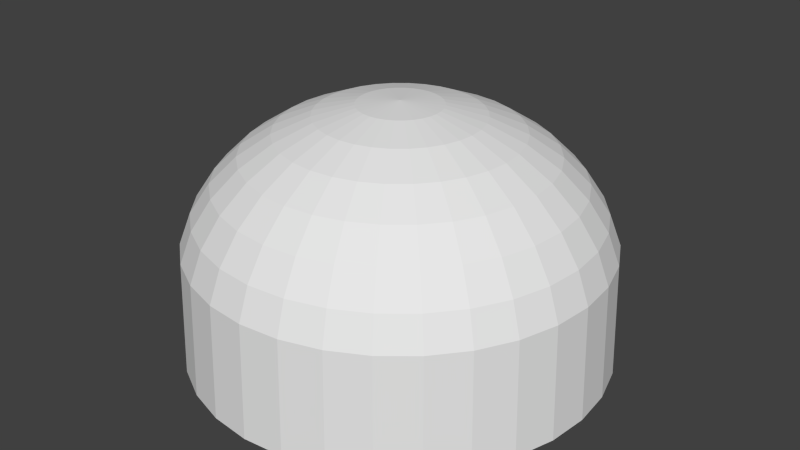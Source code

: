 # Source: PieceRonde5X5X2977.blend  (saved by Blender 2.70.0; exported with 4.5.12 LTS)
import bpy
from mathutils import Matrix  # noqa: F401  (used for matrix-valued properties, if any)

bpy.ops.wm.read_factory_settings(use_empty=True)
scene = bpy.context.scene
scene.name = 'Scene'

# ---- collections
col_collection_1 = bpy.data.collections.new('Collection 1'); scene.collection.children.link(col_collection_1)

# ---- world
world_world = bpy.data.worlds.new('World'); scene.world = world_world
world_world.color = (0.05088, 0.05088, 0.05088)
world_world.use_sun_shadow = False
world_world.sun_shadow_jitter_overblur = 0.0
world_world.cycles.sampling_method = 'MANUAL'
world_world.cycles.sample_map_resolution = 256

# ---- meshes
me_sphere = bpy.data.meshes.new('Sphere')
me_sphere.from_pydata([(-0.1951, 0.0, 1.469), (-0.3827, 0.0, 1.412), (-0.5556, 0.0, 1.32), (-0.7071, 0.0, 1.196), (-0.8315, 0.0, 1.044), (-0.9239, 0.0, 0.8712), (-0.9808, 0.0, 0.6836), (-1.0, 0.0, 0.0), (-0.1913, 0.03806, 1.469), (-0.3753, 0.07466, 1.412), (-0.5449, 0.1084, 1.32), (-0.6935, 0.1379, 1.196), (-0.8155, 0.1622, 1.044), (-0.9061, 0.1802, 0.8712), (-0.9619, 0.1913, 0.6836), (-0.9808, 0.1951, 0.0), (-0.1802, 0.07466, 1.469), (-0.3536, 0.1464, 1.412), (-0.5133, 0.2126, 1.32), (-0.6533, 0.2706, 1.196), (-0.7682, 0.3182, 1.044), (-0.8536, 0.3536, 0.8712), (-0.9061, 0.3753, 0.6836), (-0.9239, 0.3827, 0.0), (-0.1622, 0.1084, 1.469), (-0.3182, 0.2126, 1.412), (-0.4619, 0.3087, 1.32), (-0.5879, 0.3928, 1.196), (-0.6913, 0.4619, 1.044), (-0.7682, 0.5133, 0.8712), (-0.8155, 0.5449, 0.6836), (-0.8315, 0.5556, 0.0), (-0.1379, 0.1379, 1.469), (-0.2706, 0.2706, 1.412), (-0.3928, 0.3928, 1.32), (-0.5, 0.5, 1.196), (-0.5879, 0.5879, 1.044), (-0.6533, 0.6533, 0.8712), (-0.6935, 0.6935, 0.6836), (-0.7071, 0.7071, 0.0), (-0.1084, 0.1622, 1.469), (-0.2126, 0.3182, 1.412), (-0.3087, 0.4619, 1.32), (-0.3928, 0.5879, 1.196), (-0.4619, 0.6913, 1.044), (-0.5133, 0.7682, 0.8712), (-0.5449, 0.8155, 0.6836), (-0.5556, 0.8315, 0.0), (-0.07466, 0.1802, 1.469), (-0.1464, 0.3536, 1.412), (-0.2126, 0.5133, 1.32), (-0.2706, 0.6533, 1.196), (-0.3182, 0.7682, 1.044), (-0.3536, 0.8536, 0.8712), (-0.3753, 0.9061, 0.6836), (-0.3827, 0.9239, 0.0), (-0.03806, 0.1913, 1.469), (-0.07466, 0.3753, 1.412), (-0.1084, 0.5449, 1.32), (-0.1379, 0.6935, 1.196), (-0.1622, 0.8155, 1.044), (-0.1802, 0.9061, 0.8712), (-0.1913, 0.9619, 0.6836), (-0.1951, 0.9808, 0.0), (3.26e-07, 0.1951, 1.469), (3.185e-07, 0.3827, 1.412), (3.111e-07, 0.5556, 1.32), (3.185e-07, 0.7071, 1.196), (3.334e-07, 0.8315, 1.044), (2.738e-07, 0.9239, 0.8712), (3.93e-07, 0.9808, 0.6836), (3.781e-07, 1.0, 0.0), (0.03806, 0.1913, 1.469), (0.07466, 0.3753, 1.412), (0.1084, 0.5449, 1.32), (0.138, 0.6935, 1.196), (0.1622, 0.8155, 1.044), (0.1802, 0.9061, 0.8712), (0.1913, 0.9619, 0.6836), (0.1951, 0.9808, 0.0), (0.07466, 0.1802, 1.469), (0.1464, 0.3536, 1.412), (0.2126, 0.5133, 1.32), (0.2706, 0.6533, 1.196), (0.3182, 0.7682, 1.044), (0.3536, 0.8536, 0.8712), (0.3753, 0.9061, 0.6836), (0.3827, 0.9239, 0.0), (0.1084, 0.1622, 1.469), (0.2126, 0.3182, 1.412), (0.3087, 0.4619, 1.32), (0.3928, 0.5879, 1.196), (0.4619, 0.6913, 1.044), (0.5133, 0.7682, 0.8712), (0.5449, 0.8155, 0.6836), (0.5556, 0.8315, 0.0), (0.138, 0.1379, 1.469), (0.2706, 0.2706, 1.412), (0.3928, 0.3928, 1.32), (0.5, 0.5, 1.196), (0.5879, 0.5879, 1.044), (0.6533, 0.6533, 0.8712), (0.6935, 0.6935, 0.6836), (0.7071, 0.7071, 0.0), (0.1622, 0.1084, 1.469), (0.3182, 0.2126, 1.412), (0.4619, 0.3087, 1.32), (0.5879, 0.3928, 1.196), (0.6913, 0.4619, 1.044), (0.7682, 0.5133, 0.8712), (0.8155, 0.5449, 0.6836), (0.8315, 0.5556, 0.0), (0.1802, 0.07466, 1.469), (0.3536, 0.1464, 1.412), (0.5133, 0.2126, 1.32), (0.6533, 0.2706, 1.196), (0.7682, 0.3182, 1.044), (0.8536, 0.3536, 0.8712), (0.9061, 0.3753, 0.6836), (0.9239, 0.3827, 0.0), (0.1913, 0.03806, 1.469), (0.3753, 0.07466, 1.412), (0.5449, 0.1084, 1.32), (0.6935, 0.1379, 1.196), (0.8155, 0.1622, 1.044), (0.9061, 0.1802, 0.8712), (0.9619, 0.1913, 0.6836), (0.9808, 0.1951, 0.0), (0.1951, 0.0, 1.469), (0.3827, 4.47e-08, 1.412), (0.5556, 2.98e-08, 1.32), (0.7071, -2.98e-08, 1.196), (0.8315, -8.941e-08, 1.044), (0.9239, 5.96e-08, 0.8712), (0.9808, -8.941e-08, 0.6836), (1.0, -1.043e-07, 0.0), (0.1913, -0.03806, 1.469), (0.3753, -0.07466, 1.412), (0.5449, -0.1084, 1.32), (0.6935, -0.1379, 1.196), (0.8155, -0.1622, 1.044), (0.9061, -0.1802, 0.8712), (0.9619, -0.1913, 0.6836), (0.9808, -0.1951, 0.0), (0.1802, -0.07466, 1.469), (0.3536, -0.1464, 1.412), (0.5133, -0.2126, 1.32), (0.6533, -0.2706, 1.196), (0.7682, -0.3182, 1.044), (0.8536, -0.3536, 0.8712), (0.9061, -0.3753, 0.6836), (0.9239, -0.3827, 0.0), (0.1622, -0.1084, 1.469), (0.3182, -0.2126, 1.412), (0.4619, -0.3087, 1.32), (0.5879, -0.3928, 1.196), (0.6913, -0.4619, 1.044), (0.7682, -0.5133, 0.8712), (0.8155, -0.5449, 0.6836), (0.8315, -0.5556, 0.0), (0.138, -0.1379, 1.469), (0.2706, -0.2706, 1.412), (0.3928, -0.3928, 1.32), (0.5, -0.5, 1.196), (0.5879, -0.5879, 1.044), (0.6533, -0.6533, 0.8712), (0.6935, -0.6935, 0.6836), (0.7071, -0.7071, 0.0), (0.1084, -0.1622, 1.469), (0.2126, -0.3182, 1.412), (0.3087, -0.4619, 1.32), (0.3928, -0.5879, 1.196), (0.4619, -0.6913, 1.044), (0.5133, -0.7682, 0.8712), (0.5449, -0.8155, 0.6836), (0.5556, -0.8315, 0.0), (0.07466, -0.1802, 1.469), (0.1464, -0.3536, 1.412), (0.2126, -0.5133, 1.32), (0.2706, -0.6533, 1.196), (0.3182, -0.7682, 1.044), (0.3536, -0.8536, 0.8712), (0.3753, -0.9061, 0.6836), (0.3827, -0.9239, 0.0), (0.03806, -0.1913, 1.469), (0.07466, -0.3753, 1.412), (0.1084, -0.5449, 1.32), (0.1379, -0.6935, 1.196), (0.1622, -0.8155, 1.044), (0.1802, -0.9061, 0.8712), (0.1913, -0.9619, 0.6836), (0.1951, -0.9808, 0.0), (3.111e-07, -0.1951, 1.469), (2.813e-07, -0.3827, 1.412), (2.813e-07, -0.5556, 1.32), (1.844e-07, -0.7071, 1.196), (1.397e-07, -0.8315, 1.044), (3.185e-07, -0.9239, 0.8712), (9.499e-08, -0.9808, 0.6836), (1.397e-07, -1.0, 0.0), (-0.03806, -0.1913, 1.469), (-0.07466, -0.3753, 1.412), (-0.1084, -0.5449, 1.32), (-0.1379, -0.6935, 1.196), (-0.1622, -0.8155, 1.044), (-0.1802, -0.9061, 0.8712), (-0.1913, -0.9619, 0.6836), (-0.1951, -0.9808, 0.0), (-0.07466, -0.1802, 1.469), (-0.1464, -0.3536, 1.412), (-0.2126, -0.5133, 1.32), (-0.2706, -0.6533, 1.196), (-0.3182, -0.7682, 1.044), (-0.3536, -0.8536, 0.8712), (-0.3753, -0.9061, 0.6836), (-0.3827, -0.9239, 0.0), (-0.1084, -0.1622, 1.469), (-0.2126, -0.3182, 1.412), (-0.3087, -0.4619, 1.32), (-0.3928, -0.5879, 1.196), (-0.4619, -0.6913, 1.044), (-0.5133, -0.7682, 0.8712), (-0.5449, -0.8155, 0.6836), (-0.5556, -0.8315, 0.0), (-0.1379, -0.1379, 1.469), (-0.2706, -0.2706, 1.412), (-0.3928, -0.3928, 1.32), (-0.5, -0.5, 1.196), (-0.5879, -0.5879, 1.044), (-0.6533, -0.6533, 0.8712), (-0.6935, -0.6935, 0.6836), (-0.7071, -0.7071, 0.0), (-0.1622, -0.1084, 1.469), (-0.3182, -0.2126, 1.412), (-0.4619, -0.3087, 1.32), (-0.5879, -0.3928, 1.196), (-0.6913, -0.4619, 1.044), (-0.7682, -0.5133, 0.8712), (-0.8155, -0.5449, 0.6836), (-0.8315, -0.5556, 0.0), (2.421e-08, -1.192e-07, 1.489), (-0.1802, -0.07466, 1.469), (-0.3536, -0.1464, 1.412), (-0.5133, -0.2126, 1.32), (-0.6533, -0.2706, 1.196), (-0.7682, -0.3182, 1.044), (-0.8536, -0.3536, 0.8712), (-0.9061, -0.3753, 0.6836), (-0.9239, -0.3827, 0.0), (-0.1913, -0.03806, 1.469), (-0.3753, -0.07466, 1.412), (-0.5449, -0.1084, 1.32), (-0.6935, -0.1379, 1.196), (-0.8155, -0.1622, 1.044), (-0.9061, -0.1802, 0.8712), (-0.9619, -0.1913, 0.6836), (-0.9808, -0.1951, 0.0)], [], [(1, 9, 8, 0), (6, 14, 13, 5), (4, 12, 11, 3), (2, 10, 9, 1), (7, 15, 14, 6), (5, 13, 12, 4), (3, 11, 10, 2), (15, 23, 22, 14), (13, 21, 20, 12), (11, 19, 18, 10), (9, 17, 16, 8), (14, 22, 21, 13), (12, 20, 19, 11), (10, 18, 17, 9), (23, 31, 30, 22), (21, 29, 28, 20), (19, 27, 26, 18), (17, 25, 24, 16), (22, 30, 29, 21), (20, 28, 27, 19), (18, 26, 25, 17), (31, 39, 38, 30), (29, 37, 36, 28), (27, 35, 34, 26), (25, 33, 32, 24), (30, 38, 37, 29), (28, 36, 35, 27), (26, 34, 33, 25), (39, 47, 46, 38), (37, 45, 44, 36), (35, 43, 42, 34), (33, 41, 40, 32), (38, 46, 45, 37), (36, 44, 43, 35), (34, 42, 41, 33), (47, 55, 54, 46), (45, 53, 52, 44), (43, 51, 50, 42), (41, 49, 48, 40), (46, 54, 53, 45), (44, 52, 51, 43), (42, 50, 49, 41), (55, 63, 62, 54), (53, 61, 60, 52), (51, 59, 58, 50), (49, 57, 56, 48), (54, 62, 61, 53), (52, 60, 59, 51), (50, 58, 57, 49), (63, 71, 70, 62), (61, 69, 68, 60), (59, 67, 66, 58), (57, 65, 64, 56), (62, 70, 69, 61), (60, 68, 67, 59), (58, 66, 65, 57), (71, 79, 78, 70), (69, 77, 76, 68), (67, 75, 74, 66), (65, 73, 72, 64), (70, 78, 77, 69), (68, 76, 75, 67), (66, 74, 73, 65), (79, 87, 86, 78), (77, 85, 84, 76), (75, 83, 82, 74), (73, 81, 80, 72), (78, 86, 85, 77), (76, 84, 83, 75), (74, 82, 81, 73), (87, 95, 94, 86), (85, 93, 92, 84), (83, 91, 90, 82), (81, 89, 88, 80), (86, 94, 93, 85), (84, 92, 91, 83), (82, 90, 89, 81), (95, 103, 102, 94), (93, 101, 100, 92), (91, 99, 98, 90), (89, 97, 96, 88), (94, 102, 101, 93), (92, 100, 99, 91), (90, 98, 97, 89), (103, 111, 110, 102), (101, 109, 108, 100), (99, 107, 106, 98), (97, 105, 104, 96), (102, 110, 109, 101), (100, 108, 107, 99), (98, 106, 105, 97), (111, 119, 118, 110), (109, 117, 116, 108), (107, 115, 114, 106), (105, 113, 112, 104), (110, 118, 117, 109), (108, 116, 115, 107), (106, 114, 113, 105), (119, 127, 126, 118), (117, 125, 124, 116), (115, 123, 122, 114), (113, 121, 120, 112), (118, 126, 125, 117), (116, 124, 123, 115), (114, 122, 121, 113), (127, 135, 134, 126), (125, 133, 132, 124), (123, 131, 130, 122), (121, 129, 128, 120), (126, 134, 133, 125), (124, 132, 131, 123), (122, 130, 129, 121), (135, 143, 142, 134), (133, 141, 140, 132), (131, 139, 138, 130), (129, 137, 136, 128), (134, 142, 141, 133), (132, 140, 139, 131), (130, 138, 137, 129), (143, 151, 150, 142), (141, 149, 148, 140), (139, 147, 146, 138), (137, 145, 144, 136), (142, 150, 149, 141), (140, 148, 147, 139), (138, 146, 145, 137), (151, 159, 158, 150), (149, 157, 156, 148), (147, 155, 154, 146), (145, 153, 152, 144), (150, 158, 157, 149), (148, 156, 155, 147), (146, 154, 153, 145), (159, 167, 166, 158), (157, 165, 164, 156), (155, 163, 162, 154), (153, 161, 160, 152), (158, 166, 165, 157), (156, 164, 163, 155), (154, 162, 161, 153), (167, 175, 174, 166), (165, 173, 172, 164), (163, 171, 170, 162), (161, 169, 168, 160), (166, 174, 173, 165), (164, 172, 171, 163), (162, 170, 169, 161), (175, 183, 182, 174), (173, 181, 180, 172), (171, 179, 178, 170), (169, 177, 176, 168), (174, 182, 181, 173), (172, 180, 179, 171), (170, 178, 177, 169), (183, 191, 190, 182), (181, 189, 188, 180), (179, 187, 186, 178), (177, 185, 184, 176), (182, 190, 189, 181), (180, 188, 187, 179), (178, 186, 185, 177), (191, 199, 198, 190), (189, 197, 196, 188), (187, 195, 194, 186), (185, 193, 192, 184), (190, 198, 197, 189), (188, 196, 195, 187), (186, 194, 193, 185), (199, 207, 206, 198), (197, 205, 204, 196), (195, 203, 202, 194), (193, 201, 200, 192), (198, 206, 205, 197), (196, 204, 203, 195), (194, 202, 201, 193), (207, 215, 214, 206), (205, 213, 212, 204), (203, 211, 210, 202), (201, 209, 208, 200), (206, 214, 213, 205), (204, 212, 211, 203), (202, 210, 209, 201), (215, 223, 222, 214), (213, 221, 220, 212), (211, 219, 218, 210), (209, 217, 216, 208), (214, 222, 221, 213), (212, 220, 219, 211), (210, 218, 217, 209), (223, 231, 230, 222), (221, 229, 228, 220), (219, 227, 226, 218), (217, 225, 224, 216), (222, 230, 229, 221), (220, 228, 227, 219), (218, 226, 225, 217), (231, 239, 238, 230), (229, 237, 236, 228), (227, 235, 234, 226), (225, 233, 232, 224), (230, 238, 237, 229), (228, 236, 235, 227), (226, 234, 233, 225), (239, 248, 247, 238), (237, 246, 245, 236), (235, 244, 243, 234), (233, 242, 241, 232), (238, 247, 246, 237), (236, 245, 244, 235), (234, 243, 242, 233), (248, 256, 255, 247), (246, 254, 253, 245), (244, 252, 251, 243), (242, 250, 249, 241), (247, 255, 254, 246), (245, 253, 252, 244), (243, 251, 250, 242), (0, 8, 240), (8, 16, 240), (16, 24, 240), (24, 32, 240), (32, 40, 240), (40, 48, 240), (48, 56, 240), (56, 64, 240), (64, 72, 240), (72, 80, 240), (80, 88, 240), (88, 96, 240), (96, 104, 240), (104, 112, 240), (112, 120, 240), (120, 128, 240), (128, 136, 240), (136, 144, 240), (144, 152, 240), (152, 160, 240), (160, 168, 240), (168, 176, 240), (176, 184, 240), (184, 192, 240), (192, 200, 240), (200, 208, 240), (208, 216, 240), (216, 224, 240), (224, 232, 240), (232, 241, 240), (241, 249, 240), (256, 7, 6, 255), (254, 5, 4, 253), (252, 3, 2, 251), (250, 1, 0, 249), (255, 6, 5, 254), (253, 4, 3, 252), (251, 2, 1, 250), (249, 0, 240), (15, 7, 256, 248, 239, 231, 223, 215, 207, 199, 191, 183, 175, 167, 159, 151, 143, 135, 127, 119, 111, 103, 95, 87, 79, 71, 63, 55, 47, 39, 31, 23)])
_uv = me_sphere.uv_layers.new(name='UVMap')
_uv.uv.foreach_set('vector', [0.7229, 0.4263, 0.7357, 0.4179, 0.7553, 0.4522, 0.749, 0.4568, 0.6418, 0.2419, 0.679, 0.2367, 0.6848, 0.2736, 0.6497, 0.2813, 0.6619, 0.3202, 0.6931, 0.3103, 0.7043, 0.3468, 0.6785, 0.3577, 0.699, 0.3932, 0.7186, 0.3828, 0.7357, 0.4179, 0.7229, 0.4263, 0.6327, 0.1084, 0.671, 0.1058, 0.679, 0.2367, 0.6418, 0.2419, 0.6497, 0.2813, 0.6848, 0.2736, 0.6931, 0.3103, 0.6619, 0.3202, 0.6785, 0.3577, 0.7043, 0.3468, 0.7186, 0.3828, 0.699, 0.3932, 0.671, 0.1058, 0.7095, 0.1038, 0.7146, 0.233, 0.679, 0.2367, 0.6848, 0.2736, 0.7182, 0.2685, 0.7232, 0.304, 0.6931, 0.3103, 0.7043, 0.3468, 0.7299, 0.3397, 0.7386, 0.3758, 0.7186, 0.3828, 0.7357, 0.4179, 0.7494, 0.4122, 0.7622, 0.4489, 0.7553, 0.4522, 0.679, 0.2367, 0.7146, 0.233, 0.7182, 0.2685, 0.6848, 0.2736, 0.6931, 0.3103, 0.7232, 0.304, 0.7299, 0.3397, 0.7043, 0.3468, 0.7186, 0.3828, 0.7386, 0.3758, 0.7494, 0.4122, 0.7357, 0.4179, 0.7095, 0.1038, 0.748, 0.1027, 0.7493, 0.2312, 0.7146, 0.233, 0.7182, 0.2685, 0.7506, 0.266, 0.7525, 0.3007, 0.7232, 0.304, 0.7299, 0.3397, 0.7552, 0.3359, 0.7589, 0.3719, 0.7386, 0.3758, 0.7494, 0.4122, 0.7637, 0.4089, 0.7696, 0.4469, 0.7622, 0.4489, 0.7146, 0.233, 0.7493, 0.2312, 0.7506, 0.266, 0.7182, 0.2685, 0.7232, 0.304, 0.7525, 0.3007, 0.7552, 0.3359, 0.7299, 0.3397, 0.7386, 0.3758, 0.7589, 0.3719, 0.7637, 0.4089, 0.7494, 0.4122, 0.748, 0.1027, 0.7868, 0.1027, 0.7836, 0.2313, 0.7493, 0.2312, 0.7506, 0.266, 0.7826, 0.2659, 0.7815, 0.3003, 0.7525, 0.3007, 0.7552, 0.3359, 0.7803, 0.3353, 0.7792, 0.3711, 0.7589, 0.3719, 0.7637, 0.4089, 0.7781, 0.4081, 0.7771, 0.4464, 0.7696, 0.4469, 0.7493, 0.2312, 0.7836, 0.2313, 0.7826, 0.2659, 0.7506, 0.266, 0.7525, 0.3007, 0.7815, 0.3003, 0.7803, 0.3353, 0.7552, 0.3359, 0.7589, 0.3719, 0.7792, 0.3711, 0.7781, 0.4081, 0.7637, 0.4089, 0.7868, 0.1027, 0.8258, 0.104, 0.8179, 0.2335, 0.7836, 0.2313, 0.7826, 0.2659, 0.8145, 0.2682, 0.8103, 0.3028, 0.7815, 0.3003, 0.7803, 0.3353, 0.8053, 0.3377, 0.7993, 0.3732, 0.7792, 0.3711, 0.7781, 0.4081, 0.7924, 0.4097, 0.7846, 0.4473, 0.7771, 0.4464, 0.7836, 0.2313, 0.8179, 0.2335, 0.8145, 0.2682, 0.7826, 0.2659, 0.7815, 0.3003, 0.8103, 0.3028, 0.8053, 0.3377, 0.7803, 0.3353, 0.7792, 0.3711, 0.7993, 0.3732, 0.7924, 0.4097, 0.7781, 0.4081, 0.8258, 0.104, 0.8649, 0.1066, 0.8526, 0.2377, 0.8179, 0.2335, 0.8145, 0.2682, 0.8468, 0.2731, 0.8393, 0.3082, 0.8103, 0.3028, 0.8053, 0.3377, 0.8302, 0.3432, 0.8192, 0.3783, 0.7993, 0.3732, 0.7924, 0.4097, 0.8064, 0.4137, 0.7919, 0.4495, 0.7846, 0.4473, 0.8179, 0.2335, 0.8526, 0.2377, 0.8468, 0.2731, 0.8145, 0.2682, 0.8103, 0.3028, 0.8393, 0.3082, 0.8302, 0.3432, 0.8053, 0.3377, 0.7993, 0.3732, 0.8192, 0.3783, 0.8064, 0.4137, 0.7924, 0.4097, 0.8649, 0.1066, 0.9043, 0.1104, 0.8884, 0.244, 0.8526, 0.2377, 0.8468, 0.2731, 0.8799, 0.2808, 0.8688, 0.3168, 0.8393, 0.3082, 0.8302, 0.3432, 0.855, 0.3521, 0.8386, 0.3865, 0.8192, 0.3783, 0.8064, 0.4137, 0.8196, 0.4202, 0.7986, 0.4531, 0.7919, 0.4495, 0.8526, 0.2377, 0.8884, 0.244, 0.8799, 0.2808, 0.8468, 0.2731, 0.8393, 0.3082, 0.8688, 0.3168, 0.855, 0.3521, 0.8302, 0.3432, 0.8192, 0.3783, 0.8386, 0.3865, 0.8196, 0.4202, 0.8064, 0.4137, 0.9043, 0.1104, 0.9439, 0.1152, 0.926, 0.2521, 0.8884, 0.244, 0.8799, 0.2808, 0.9146, 0.2915, 0.899, 0.3292, 0.8688, 0.3168, 0.855, 0.3521, 0.8797, 0.3648, 0.8571, 0.3981, 0.8386, 0.3865, 0.8196, 0.4202, 0.8318, 0.429, 0.8046, 0.4579, 0.7986, 0.4531, 0.8884, 0.244, 0.926, 0.2521, 0.9146, 0.2915, 0.8799, 0.2808, 0.8688, 0.3168, 0.899, 0.3292, 0.8797, 0.3648, 0.855, 0.3521, 0.8386, 0.3865, 0.8571, 0.3981, 0.8318, 0.429, 0.8196, 0.4202, 0.02063, 0.6139, 0.05891, 0.6113, 0.06694, 0.7422, 0.02978, 0.7474, 0.0377, 0.7868, 0.07277, 0.7791, 0.08109, 0.8158, 0.0499, 0.8257, 0.06642, 0.8632, 0.09229, 0.8523, 0.1065, 0.8883, 0.08697, 0.8987, 0.1109, 0.9318, 0.1237, 0.9235, 0.1432, 0.9577, 0.137, 0.9623, 0.02978, 0.7474, 0.06694, 0.7422, 0.07277, 0.7791, 0.0377, 0.7868, 0.0499, 0.8257, 0.08109, 0.8158, 0.09229, 0.8523, 0.06642, 0.8632, 0.08697, 0.8987, 0.1065, 0.8883, 0.1237, 0.9235, 0.1109, 0.9318, 0.05891, 0.6113, 0.09741, 0.6093, 0.1026, 0.7385, 0.06694, 0.7422, 0.07277, 0.7791, 0.1061, 0.774, 0.1111, 0.8095, 0.08109, 0.8158, 0.09229, 0.8523, 0.1179, 0.8452, 0.1266, 0.8813, 0.1065, 0.8883, 0.1237, 0.9235, 0.1374, 0.9177, 0.1502, 0.9544, 0.1432, 0.9577, 0.06694, 0.7422, 0.1026, 0.7385, 0.1061, 0.774, 0.07277, 0.7791, 0.08109, 0.8158, 0.1111, 0.8095, 0.1179, 0.8452, 0.09229, 0.8523, 0.1065, 0.8883, 0.1266, 0.8813, 0.1374, 0.9177, 0.1237, 0.9235, 0.09741, 0.6093, 0.136, 0.6082, 0.1373, 0.7367, 0.1026, 0.7385, 0.1061, 0.774, 0.1386, 0.7715, 0.1405, 0.8062, 0.1111, 0.8095, 0.1179, 0.8452, 0.1432, 0.8414, 0.1468, 0.8774, 0.1266, 0.8813, 0.1374, 0.9177, 0.1516, 0.9144, 0.1575, 0.9524, 0.1502, 0.9544, 0.1026, 0.7385, 0.1373, 0.7367, 0.1386, 0.7715, 0.1061, 0.774, 0.1111, 0.8095, 0.1405, 0.8062, 0.1432, 0.8414, 0.1179, 0.8452, 0.1266, 0.8813, 0.1468, 0.8774, 0.1516, 0.9144, 0.1374, 0.9177, 0.136, 0.6082, 0.1747, 0.6082, 0.1716, 0.7368, 0.1373, 0.7367, 0.1386, 0.7715, 0.1705, 0.7714, 0.1694, 0.8058, 0.1405, 0.8062, 0.1432, 0.8414, 0.1683, 0.8408, 0.1671, 0.8766, 0.1468, 0.8774, 0.1516, 0.9144, 0.166, 0.9136, 0.1651, 0.9519, 0.1575, 0.9524, 0.1373, 0.7367, 0.1716, 0.7368, 0.1705, 0.7714, 0.1386, 0.7715, 0.1405, 0.8062, 0.1694, 0.8058, 0.1683, 0.8408, 0.1432, 0.8414, 0.1468, 0.8774, 0.1671, 0.8766, 0.166, 0.9136, 0.1516, 0.9144, 0.1747, 0.6082, 0.2137, 0.6095, 0.2058, 0.739, 0.1716, 0.7368, 0.1705, 0.7714, 0.2025, 0.7737, 0.1983, 0.8083, 0.1694, 0.8058, 0.1683, 0.8408, 0.1933, 0.8432, 0.1873, 0.8787, 0.1671, 0.8766, 0.166, 0.9136, 0.1804, 0.9152, 0.1726, 0.9528, 0.1651, 0.9519, 0.1716, 0.7368, 0.2058, 0.739, 0.2025, 0.7737, 0.1705, 0.7714, 0.1694, 0.8058, 0.1983, 0.8083, 0.1933, 0.8432, 0.1683, 0.8408, 0.1671, 0.8766, 0.1873, 0.8787, 0.1804, 0.9152, 0.166, 0.9136, 0.2137, 0.6095, 0.2529, 0.6121, 0.2406, 0.7432, 0.2058, 0.739, 0.2025, 0.7737, 0.2347, 0.7786, 0.2273, 0.8137, 0.1983, 0.8083, 0.1933, 0.8432, 0.2181, 0.8487, 0.2072, 0.8838, 0.1873, 0.8787, 0.1804, 0.9152, 0.1943, 0.9192, 0.1798, 0.955, 0.1726, 0.9528, 0.2058, 0.739, 0.2406, 0.7432, 0.2347, 0.7786, 0.2025, 0.7737, 0.1983, 0.8083, 0.2273, 0.8137, 0.2181, 0.8487, 0.1933, 0.8432, 0.1873, 0.8787, 0.2072, 0.8838, 0.1943, 0.9192, 0.1804, 0.9152, 0.2529, 0.6121, 0.2923, 0.6159, 0.2763, 0.7495, 0.2406, 0.7432, 0.2347, 0.7786, 0.2678, 0.7863, 0.2568, 0.8223, 0.2273, 0.8137, 0.2181, 0.8487, 0.243, 0.8576, 0.2265, 0.892, 0.2072, 0.8838, 0.1943, 0.9192, 0.2076, 0.9257, 0.1866, 0.9586, 0.1798, 0.955, 0.2406, 0.7432, 0.2763, 0.7495, 0.2678, 0.7863, 0.2347, 0.7786, 0.2273, 0.8137, 0.2568, 0.8223, 0.243, 0.8576, 0.2181, 0.8487, 0.2072, 0.8838, 0.2265, 0.892, 0.2076, 0.9257, 0.1943, 0.9192, 0.2923, 0.6159, 0.3318, 0.6207, 0.3139, 0.7576, 0.2763, 0.7495, 0.2678, 0.7863, 0.3025, 0.797, 0.2869, 0.8347, 0.2568, 0.8223, 0.243, 0.8576, 0.2676, 0.8703, 0.245, 0.9036, 0.2265, 0.892, 0.2076, 0.9257, 0.2198, 0.9345, 0.1925, 0.9634, 0.1866, 0.9586, 0.2763, 0.7495, 0.3139, 0.7576, 0.3025, 0.797, 0.2678, 0.7863, 0.2568, 0.8223, 0.2869, 0.8347, 0.2676, 0.8703, 0.243, 0.8576, 0.2265, 0.892, 0.245, 0.9036, 0.2198, 0.9345, 0.2076, 0.9257, 0.6457, 0.6011, 0.684, 0.5986, 0.692, 0.7292, 0.6548, 0.7344, 0.6627, 0.7739, 0.6978, 0.7661, 0.7061, 0.8029, 0.6749, 0.8128, 0.6914, 0.8504, 0.7173, 0.8395, 0.7315, 0.8755, 0.7119, 0.886, 0.7358, 0.9191, 0.7487, 0.9108, 0.7683, 0.9451, 0.7621, 0.9497, 0.6548, 0.7344, 0.692, 0.7292, 0.6978, 0.7661, 0.6627, 0.7739, 0.6749, 0.8128, 0.7061, 0.8029, 0.7173, 0.8395, 0.6914, 0.8504, 0.7119, 0.886, 0.7315, 0.8755, 0.7487, 0.9108, 0.7358, 0.9191, 0.684, 0.5986, 0.7224, 0.5966, 0.7276, 0.7256, 0.692, 0.7292, 0.6978, 0.7661, 0.7312, 0.7611, 0.7362, 0.7966, 0.7061, 0.8029, 0.7173, 0.8395, 0.7429, 0.8324, 0.7516, 0.8685, 0.7315, 0.8755, 0.7487, 0.9108, 0.7625, 0.905, 0.7753, 0.9418, 0.7683, 0.9451, 0.692, 0.7292, 0.7276, 0.7256, 0.7312, 0.7611, 0.6978, 0.7661, 0.7061, 0.8029, 0.7362, 0.7966, 0.7429, 0.8324, 0.7173, 0.8395, 0.7315, 0.8755, 0.7516, 0.8685, 0.7625, 0.905, 0.7487, 0.9108, 0.7224, 0.5966, 0.7609, 0.5954, 0.7623, 0.7238, 0.7276, 0.7256, 0.7312, 0.7611, 0.7636, 0.7585, 0.7655, 0.7933, 0.7362, 0.7966, 0.7429, 0.8324, 0.7683, 0.8286, 0.7719, 0.8647, 0.7516, 0.8685, 0.7625, 0.905, 0.7767, 0.9018, 0.7826, 0.9399, 0.7753, 0.9418, 0.7276, 0.7256, 0.7623, 0.7238, 0.7636, 0.7585, 0.7312, 0.7611, 0.7362, 0.7966, 0.7655, 0.7933, 0.7683, 0.8286, 0.7429, 0.8324, 0.7516, 0.8685, 0.7719, 0.8647, 0.7767, 0.9018, 0.7625, 0.905, 0.7609, 0.5954, 0.7996, 0.5954, 0.7966, 0.7239, 0.7623, 0.7238, 0.7636, 0.7585, 0.7956, 0.7584, 0.7945, 0.7929, 0.7655, 0.7933, 0.7683, 0.8286, 0.7934, 0.8279, 0.7923, 0.8638, 0.7719, 0.8647, 0.7767, 0.9018, 0.7912, 0.9009, 0.7902, 0.9393, 0.7826, 0.9399, 0.7623, 0.7238, 0.7966, 0.7239, 0.7956, 0.7584, 0.7636, 0.7585, 0.7655, 0.7933, 0.7945, 0.7929, 0.7934, 0.8279, 0.7683, 0.8286, 0.7719, 0.8647, 0.7923, 0.8638, 0.7912, 0.9009, 0.7767, 0.9018, 0.7996, 0.5954, 0.8384, 0.5967, 0.831, 0.726, 0.7966, 0.7239, 0.7956, 0.7584, 0.8275, 0.7607, 0.8234, 0.7953, 0.7945, 0.7929, 0.7934, 0.8279, 0.8185, 0.8303, 0.8125, 0.8659, 0.7923, 0.8638, 0.7912, 0.9009, 0.8056, 0.9025, 0.7978, 0.9402, 0.7902, 0.9393, 0.7966, 0.7239, 0.831, 0.726, 0.8275, 0.7607, 0.7956, 0.7584, 0.7945, 0.7929, 0.8234, 0.7953, 0.8185, 0.8303, 0.7934, 0.8279, 0.7923, 0.8638, 0.8125, 0.8659, 0.8056, 0.9025, 0.7912, 0.9009, 0.8384, 0.5967, 0.8774, 0.5992, 0.8657, 0.73, 0.831, 0.726, 0.8275, 0.7607, 0.8598, 0.7654, 0.8525, 0.8006, 0.8234, 0.7953, 0.8185, 0.8303, 0.8434, 0.8358, 0.8324, 0.871, 0.8125, 0.8659, 0.8056, 0.9025, 0.8196, 0.9066, 0.805, 0.9425, 0.7978, 0.9402, 0.831, 0.726, 0.8657, 0.73, 0.8598, 0.7654, 0.8275, 0.7607, 0.8234, 0.7953, 0.8525, 0.8006, 0.8434, 0.8358, 0.8185, 0.8303, 0.8125, 0.8659, 0.8324, 0.871, 0.8196, 0.9066, 0.8056, 0.9025, 0.8774, 0.5992, 0.9166, 0.6029, 0.9014, 0.736, 0.8657, 0.73, 0.8598, 0.7654, 0.893, 0.7728, 0.8821, 0.8092, 0.8525, 0.8006, 0.8434, 0.8358, 0.8684, 0.8447, 0.8519, 0.8793, 0.8324, 0.871, 0.8196, 0.9066, 0.8329, 0.913, 0.8118, 0.9461, 0.805, 0.9425, 0.8657, 0.73, 0.9014, 0.736, 0.893, 0.7728, 0.8598, 0.7654, 0.8525, 0.8006, 0.8821, 0.8092, 0.8684, 0.8447, 0.8434, 0.8358, 0.8324, 0.871, 0.8519, 0.8793, 0.8329, 0.913, 0.8196, 0.9066, 0.9166, 0.6029, 0.9558, 0.6075, 0.9387, 0.7436, 0.9014, 0.736, 0.893, 0.7728, 0.9283, 0.7833, 0.9126, 0.8216, 0.8821, 0.8092, 0.8684, 0.8447, 0.8932, 0.8574, 0.8705, 0.8909, 0.8519, 0.8793, 0.8329, 0.913, 0.8451, 0.9219, 0.8178, 0.9509, 0.8118, 0.9461, 0.9014, 0.736, 0.9387, 0.7436, 0.9283, 0.7833, 0.893, 0.7728, 0.8821, 0.8092, 0.9126, 0.8216, 0.8932, 0.8574, 0.8684, 0.8447, 0.8519, 0.8793, 0.8705, 0.8909, 0.8451, 0.9219, 0.8329, 0.913, 0.6554, 0.9633, 0.6172, 0.9669, 0.6056, 0.8364, 0.6426, 0.8302, 0.6335, 0.791, 0.5986, 0.7997, 0.5893, 0.7632, 0.6203, 0.7524, 0.6027, 0.7152, 0.577, 0.7269, 0.5616, 0.6911, 0.5811, 0.68, 0.556, 0.6473, 0.5433, 0.6561, 0.5225, 0.622, 0.5286, 0.6172, 0.6426, 0.8302, 0.6056, 0.8364, 0.5986, 0.7997, 0.6335, 0.791, 0.6203, 0.7524, 0.5893, 0.7632, 0.577, 0.7269, 0.6027, 0.7152, 0.5811, 0.68, 0.5616, 0.6911, 0.5433, 0.6561, 0.556, 0.6473, 0.6172, 0.9669, 0.5788, 0.97, 0.5699, 0.8413, 0.6056, 0.8364, 0.5986, 0.7997, 0.5655, 0.8058, 0.5594, 0.7704, 0.5893, 0.7632, 0.577, 0.7269, 0.5515, 0.7348, 0.5416, 0.6987, 0.5616, 0.6911, 0.5433, 0.6561, 0.5296, 0.6623, 0.5156, 0.6256, 0.5225, 0.622, 0.6056, 0.8364, 0.5699, 0.8413, 0.5655, 0.8058, 0.5986, 0.7997, 0.5893, 0.7632, 0.5594, 0.7704, 0.5515, 0.7348, 0.577, 0.7269, 0.5616, 0.6911, 0.5416, 0.6987, 0.5296, 0.6623, 0.5433, 0.6561, 0.5788, 0.97, 0.5403, 0.9722, 0.5352, 0.8441, 0.5699, 0.8413, 0.5655, 0.8058, 0.5331, 0.8094, 0.53, 0.7746, 0.5594, 0.7704, 0.5515, 0.7348, 0.5262, 0.7394, 0.5213, 0.7032, 0.5416, 0.6987, 0.5296, 0.6623, 0.5153, 0.666, 0.5082, 0.6277, 0.5156, 0.6256, 0.5699, 0.8413, 0.5352, 0.8441, 0.5331, 0.8094, 0.5655, 0.8058, 0.5594, 0.7704, 0.53, 0.7746, 0.5262, 0.7394, 0.5515, 0.7348, 0.5416, 0.6987, 0.5213, 0.7032, 0.5153, 0.666, 0.5296, 0.6623, 0.5403, 0.9722, 0.5018, 0.9732, 0.501, 0.8451, 0.5352, 0.8441, 0.5331, 0.8094, 0.5011, 0.8106, 0.501, 0.776, 0.53, 0.7746, 0.5262, 0.7394, 0.501, 0.7409, 0.5009, 0.7048, 0.5213, 0.7032, 0.5153, 0.666, 0.5008, 0.6673, 0.5005, 0.6285, 0.5082, 0.6277, 0.5352, 0.8441, 0.501, 0.8451, 0.5011, 0.8106, 0.5331, 0.8094, 0.53, 0.7746, 0.501, 0.776, 0.501, 0.7409, 0.5262, 0.7394, 0.5213, 0.7032, 0.5009, 0.7048, 0.5008, 0.6673, 0.5153, 0.666, 0.5018, 0.9732, 0.463, 0.973, 0.4667, 0.844, 0.501, 0.8451, 0.5011, 0.8106, 0.4691, 0.8093, 0.472, 0.7746, 0.501, 0.776, 0.501, 0.7409, 0.4758, 0.7394, 0.4805, 0.7033, 0.5009, 0.7048, 0.5008, 0.6673, 0.4862, 0.6662, 0.4929, 0.6279, 0.5005, 0.6285, 0.501, 0.8451, 0.4667, 0.844, 0.4691, 0.8093, 0.5011, 0.8106, 0.501, 0.776, 0.472, 0.7746, 0.4758, 0.7394, 0.501, 0.7409, 0.5009, 0.7048, 0.4805, 0.7033, 0.4862, 0.6662, 0.5008, 0.6673, 0.463, 0.973, 0.4242, 0.9715, 0.432, 0.841, 0.4667, 0.844, 0.4691, 0.8093, 0.4367, 0.8056, 0.4427, 0.7703, 0.472, 0.7746, 0.4758, 0.7394, 0.4505, 0.7348, 0.4602, 0.6989, 0.4805, 0.7033, 0.4862, 0.6662, 0.472, 0.6626, 0.4855, 0.6258, 0.4929, 0.6279, 0.4667, 0.844, 0.432, 0.841, 0.4367, 0.8056, 0.4691, 0.8093, 0.472, 0.7746, 0.4427, 0.7703, 0.4505, 0.7348, 0.4758, 0.7394, 0.4805, 0.7033, 0.4602, 0.6989, 0.472, 0.6626, 0.4862, 0.6662, 0.4242, 0.9715, 0.3852, 0.9689, 0.3963, 0.8362, 0.432, 0.841, 0.4367, 0.8056, 0.4033, 0.7994, 0.4128, 0.7629, 0.4427, 0.7703, 0.4505, 0.7348, 0.4251, 0.7269, 0.4403, 0.6914, 0.4602, 0.6989, 0.472, 0.6626, 0.4583, 0.6565, 0.4785, 0.6224, 0.4855, 0.6258, 0.432, 0.841, 0.3963, 0.8362, 0.4033, 0.7994, 0.4367, 0.8056, 0.4427, 0.7703, 0.4128, 0.7629, 0.4251, 0.7269, 0.4505, 0.7348, 0.4602, 0.6989, 0.4403, 0.6914, 0.4583, 0.6565, 0.472, 0.6626, 0.749, 0.4568, 0.7553, 0.4522, 0.7763, 0.4856, 0.7553, 0.4522, 0.7622, 0.4489, 0.7763, 0.4856, 0.7622, 0.4489, 0.7696, 0.4469, 0.7763, 0.4856, 0.7696, 0.4469, 0.7771, 0.4464, 0.7763, 0.4856, 0.7771, 0.4464, 0.7846, 0.4473, 0.7763, 0.4856, 0.7846, 0.4473, 0.7919, 0.4495, 0.7763, 0.4856, 0.7919, 0.4495, 0.7986, 0.4531, 0.7763, 0.4856, 0.7986, 0.4531, 0.8046, 0.4579, 0.7763, 0.4856, 0.137, 0.9623, 0.1432, 0.9577, 0.1642, 0.9911, 0.1432, 0.9577, 0.1502, 0.9544, 0.1642, 0.9911, 0.1502, 0.9544, 0.1575, 0.9524, 0.1642, 0.9911, 0.1575, 0.9524, 0.1651, 0.9519, 0.1642, 0.9911, 0.1651, 0.9519, 0.1726, 0.9528, 0.1642, 0.9911, 0.1726, 0.9528, 0.1798, 0.955, 0.1642, 0.9911, 0.1798, 0.955, 0.1866, 0.9586, 0.1642, 0.9911, 0.1866, 0.9586, 0.1925, 0.9634, 0.1642, 0.9911, 0.7621, 0.9497, 0.7683, 0.9451, 0.7894, 0.9786, 0.7683, 0.9451, 0.7753, 0.9418, 0.7894, 0.9786, 0.7753, 0.9418, 0.7826, 0.9399, 0.7894, 0.9786, 0.7826, 0.9399, 0.7902, 0.9393, 0.7894, 0.9786, 0.7902, 0.9393, 0.7978, 0.9402, 0.7894, 0.9786, 0.7978, 0.9402, 0.805, 0.9425, 0.7894, 0.9786, 0.805, 0.9425, 0.8118, 0.9461, 0.7894, 0.9786, 0.8118, 0.9461, 0.8178, 0.9509, 0.7894, 0.9786, 0.5286, 0.6172, 0.5225, 0.622, 0.5002, 0.5888, 0.5225, 0.622, 0.5156, 0.6256, 0.5002, 0.5888, 0.5156, 0.6256, 0.5082, 0.6277, 0.5002, 0.5888, 0.5082, 0.6277, 0.5005, 0.6285, 0.5002, 0.5888, 0.5005, 0.6285, 0.4929, 0.6279, 0.5002, 0.5888, 0.4929, 0.6279, 0.4855, 0.6258, 0.5002, 0.5888, 0.4855, 0.6258, 0.4785, 0.6224, 0.5002, 0.5888, 0.3852, 0.9689, 0.3461, 0.9654, 0.3593, 0.8299, 0.3963, 0.8362, 0.4033, 0.7994, 0.3685, 0.7905, 0.382, 0.752, 0.4128, 0.7629, 0.4251, 0.7269, 0.3997, 0.7152, 0.4211, 0.6804, 0.4403, 0.6914, 0.4583, 0.6565, 0.4456, 0.648, 0.4723, 0.6177, 0.4785, 0.6224, 0.3963, 0.8362, 0.3593, 0.8299, 0.3685, 0.7905, 0.4033, 0.7994, 0.4128, 0.7629, 0.382, 0.752, 0.3997, 0.7152, 0.4251, 0.7269, 0.4403, 0.6914, 0.4211, 0.6804, 0.4456, 0.648, 0.4583, 0.6565, 0.4785, 0.6224, 0.4723, 0.6177, 0.5002, 0.5888, 0.1576, 0.426, 0.1368, 0.3949, 0.1225, 0.3604, 0.1152, 0.3237, 0.1152, 0.2863, 0.1225, 0.2496, 0.1368, 0.2151, 0.1576, 0.184, 0.184, 0.1576, 0.2151, 0.1368, 0.2496, 0.1225, 0.2863, 0.1152, 0.3237, 0.1152, 0.3604, 0.1225, 0.3949, 0.1368, 0.426, 0.1576, 0.4524, 0.184, 0.4732, 0.2151, 0.4875, 0.2496, 0.4948, 0.2863, 0.4948, 0.3237, 0.4875, 0.3604, 0.4732, 0.3949, 0.4524, 0.426, 0.426, 0.4524, 0.3949, 0.4732, 0.3604, 0.4875, 0.3237, 0.4948, 0.2863, 0.4948, 0.2496, 0.4875, 0.2151, 0.4732, 0.184, 0.4524])
me_sphere.use_remesh_preserve_volume = False
me_sphere.use_remesh_preserve_attributes = False
me_sphere.use_mirror_vertex_groups = False
me_sphere.update()

# ---- objects
ob_sphere = bpy.data.objects.new('Sphere', me_sphere)

# ---- transforms, parenting, visibility, modifiers, constraints
ob_sphere.location = (0.0, 0.0, 0.0)
ob_sphere.scale = (2.5, 2.5, 2.0)
ob_sphere.lineart.crease_threshold = 0.0

# ---- collection membership
col_collection_1.objects.link(ob_sphere)

# ---- scene / render settings (as saved in the file)
scene.frame_start = 1; scene.frame_end = 250; scene.frame_set(1)
scene.render.engine = 'BLENDER_EEVEE_NEXT'
scene.render.resolution_percentage = 50
scene.render.dither_intensity = 0.0
scene.cycles.use_denoising = False
scene.cycles.samples = 10
scene.cycles.sampling_pattern = 'TABULATED_SOBOL'
scene.cycles.light_sampling_threshold = 0.0
scene.cycles.use_adaptive_sampling = False
scene.cycles.use_light_tree = False
scene.cycles.blur_glossy = 0.0
scene.cycles.volume_bounces = 1
scene.cycles.pixel_filter_type = 'GAUSSIAN'
scene.cycles.sample_clamp_indirect = 0.0
scene.view_settings.view_transform = 'Standard'
bpy.context.view_layer.update()

# ---- added for rendering (the .blend has no active camera and no usable light): camera, sun
cam_auto = bpy.data.cameras.new('AutoCamera')
cam_auto.lens = 50.0
cam_auto.sensor_width = 36.0
cam_auto.clip_end = 1000.0
ob_auto_camera = bpy.data.objects.new('AutoCamera', cam_auto)
scene.collection.objects.link(ob_auto_camera)
ob_auto_camera.location = (7.0985, -8.5182, 7.1673)
ob_auto_camera.rotation_euler = (1.09748, -7.21219e-08, 0.694738)
scene.camera = ob_auto_camera
light_auto_sun = bpy.data.lights.new('AutoSun', 'SUN')
light_auto_sun.energy = 3.0
light_auto_sun.angle = 0.0523599
ob_auto_sun = bpy.data.objects.new('AutoSun', light_auto_sun)
scene.collection.objects.link(ob_auto_sun)
ob_auto_sun.rotation_euler = (0.872665, 0.174533, 0.523599)
bpy.context.view_layer.update()
